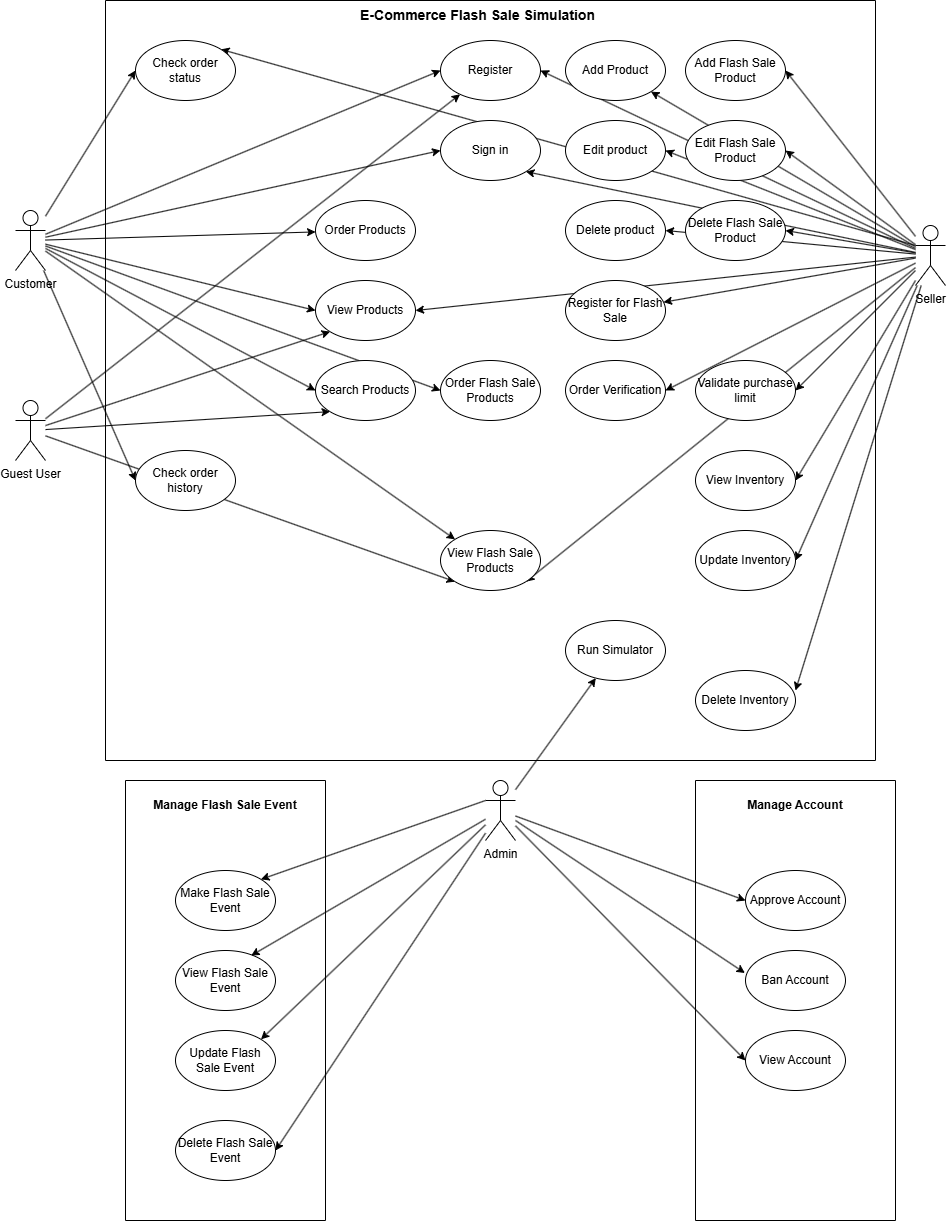

The diagram above was exported from draw.io. Its source (the exported page's mxGraphModel, read from the mxfile embedded in the PNG):
<mxGraphModel dx="981" dy="534" grid="1" gridSize="10" guides="1" tooltips="1" connect="1" arrows="1" fold="1" page="0" pageScale="1" pageWidth="1169" pageHeight="827" background="#ffffff" math="0" shadow="0">
  <root>
    <mxCell id="0" />
    <mxCell id="1" parent="0" />
    <mxCell id="239r0lzE4WWZwVkYMi7S-11" edge="1" parent="1" source="239r0lzE4WWZwVkYMi7S-8" style="rounded=0;orthogonalLoop=1;jettySize=auto;html=1;entryX=0;entryY=1;entryDx=0;entryDy=0;" target="xXRctf6dYubjrBekjvTx-8">
      <mxGeometry relative="1" as="geometry" />
    </mxCell>
    <mxCell id="OQd7WSXXiz1SHVVF1zRg-13" edge="1" parent="1" source="xXRctf6dYubjrBekjvTx-2" style="rounded=0;orthogonalLoop=1;jettySize=auto;html=1;entryX=1;entryY=0;entryDx=0;entryDy=0;exitX=0;exitY=0.3333333333333333;exitDx=0;exitDy=0;exitPerimeter=0;" target="b_4gDA0Wo0Vz6FIQpBA4-14">
      <mxGeometry relative="1" as="geometry">
        <mxPoint x="1024.53" y="273.86" as="sourcePoint" />
        <mxPoint x="329.9988384655983" y="110.00488446987605" as="targetPoint" />
      </mxGeometry>
    </mxCell>
    <mxCell id="b_4gDA0Wo0Vz6FIQpBA4-27" edge="1" parent="1" source="xXRctf6dYubjrBekjvTx-2" style="rounded=0;orthogonalLoop=1;jettySize=auto;html=1;entryX=1;entryY=0.5;entryDx=0;entryDy=0;" target="xXRctf6dYubjrBekjvTx-12">
      <mxGeometry relative="1" as="geometry">
        <mxPoint x="1010" y="359.9957798165138" as="sourcePoint" />
        <mxPoint x="460" y="300" as="targetPoint" />
      </mxGeometry>
    </mxCell>
    <mxCell id="OQd7WSXXiz1SHVVF1zRg-25" edge="1" parent="1" source="239r0lzE4WWZwVkYMi7S-8" style="rounded=0;orthogonalLoop=1;jettySize=auto;html=1;" target="xXRctf6dYubjrBekjvTx-10">
      <mxGeometry relative="1" as="geometry" />
    </mxCell>
    <mxCell id="LuggtfYvTwy_5inKM8hM-9" edge="1" parent="1" source="xXRctf6dYubjrBekjvTx-1" style="rounded=0;orthogonalLoop=1;jettySize=auto;html=1;entryX=0;entryY=0.5;entryDx=0;entryDy=0;" target="xXRctf6dYubjrBekjvTx-10">
      <mxGeometry relative="1" as="geometry">
        <mxPoint x="50" y="380" as="targetPoint" />
      </mxGeometry>
    </mxCell>
    <mxCell id="LuggtfYvTwy_5inKM8hM-11" edge="1" parent="1" source="xXRctf6dYubjrBekjvTx-1" style="rounded=0;orthogonalLoop=1;jettySize=auto;html=1;entryX=0;entryY=0.5;entryDx=0;entryDy=0;" target="xXRctf6dYubjrBekjvTx-9">
      <mxGeometry relative="1" as="geometry" />
    </mxCell>
    <mxCell id="LuggtfYvTwy_5inKM8hM-12" edge="1" parent="1" source="xXRctf6dYubjrBekjvTx-1" style="rounded=0;orthogonalLoop=1;jettySize=auto;html=1;entryX=0;entryY=0.5;entryDx=0;entryDy=0;" target="xXRctf6dYubjrBekjvTx-17">
      <mxGeometry relative="1" as="geometry" />
    </mxCell>
    <mxCell id="LuggtfYvTwy_5inKM8hM-13" edge="1" parent="1" source="xXRctf6dYubjrBekjvTx-1" style="rounded=0;orthogonalLoop=1;jettySize=auto;html=1;entryX=0;entryY=0.5;entryDx=0;entryDy=0;" target="xXRctf6dYubjrBekjvTx-12">
      <mxGeometry relative="1" as="geometry" />
    </mxCell>
    <mxCell id="LuggtfYvTwy_5inKM8hM-14" edge="1" parent="1" source="xXRctf6dYubjrBekjvTx-1" style="rounded=0;orthogonalLoop=1;jettySize=auto;html=1;" target="xXRctf6dYubjrBekjvTx-13">
      <mxGeometry relative="1" as="geometry" />
    </mxCell>
    <mxCell id="LuggtfYvTwy_5inKM8hM-16" edge="1" parent="1" source="xXRctf6dYubjrBekjvTx-1" style="rounded=0;orthogonalLoop=1;jettySize=auto;html=1;entryX=0;entryY=0.5;entryDx=0;entryDy=0;" target="xXRctf6dYubjrBekjvTx-11">
      <mxGeometry relative="1" as="geometry" />
    </mxCell>
    <mxCell id="b_4gDA0Wo0Vz6FIQpBA4-16" edge="1" parent="1" source="xXRctf6dYubjrBekjvTx-1" style="rounded=0;orthogonalLoop=1;jettySize=auto;html=1;entryX=0;entryY=0.5;entryDx=0;entryDy=0;" target="b_4gDA0Wo0Vz6FIQpBA4-14">
      <mxGeometry relative="1" as="geometry" />
    </mxCell>
    <mxCell id="b_4gDA0Wo0Vz6FIQpBA4-19" edge="1" parent="1" source="xXRctf6dYubjrBekjvTx-1" style="rounded=0;orthogonalLoop=1;jettySize=auto;html=1;entryX=0;entryY=0.5;entryDx=0;entryDy=0;" target="b_4gDA0Wo0Vz6FIQpBA4-15">
      <mxGeometry relative="1" as="geometry" />
    </mxCell>
    <mxCell id="239r0lzE4WWZwVkYMi7S-5" edge="1" parent="1" source="xXRctf6dYubjrBekjvTx-1" style="rounded=0;orthogonalLoop=1;jettySize=auto;html=1;entryX=0;entryY=0;entryDx=0;entryDy=0;" target="xXRctf6dYubjrBekjvTx-8">
      <mxGeometry relative="1" as="geometry" />
    </mxCell>
    <mxCell id="xXRctf6dYubjrBekjvTx-1" parent="1" style="shape=umlActor;verticalLabelPosition=bottom;verticalAlign=top;html=1;outlineConnect=0;" value="Customer" vertex="1">
      <mxGeometry height="60" width="30" x="90" y="250" as="geometry" />
    </mxCell>
    <mxCell id="LuggtfYvTwy_5inKM8hM-10" edge="1" parent="1" source="xXRctf6dYubjrBekjvTx-2" style="rounded=0;orthogonalLoop=1;jettySize=auto;html=1;entryX=1;entryY=0.5;entryDx=0;entryDy=0;" target="xXRctf6dYubjrBekjvTx-10">
      <mxGeometry relative="1" as="geometry" />
    </mxCell>
    <mxCell id="b_4gDA0Wo0Vz6FIQpBA4-9" edge="1" parent="1" source="xXRctf6dYubjrBekjvTx-2" style="rounded=0;orthogonalLoop=1;jettySize=auto;html=1;entryX=1;entryY=0.5;entryDx=0;entryDy=0;" target="LuggtfYvTwy_5inKM8hM-6">
      <mxGeometry relative="1" as="geometry" />
    </mxCell>
    <mxCell id="b_4gDA0Wo0Vz6FIQpBA4-10" edge="1" parent="1" source="xXRctf6dYubjrBekjvTx-2" style="rounded=0;orthogonalLoop=1;jettySize=auto;html=1;" target="LuggtfYvTwy_5inKM8hM-2">
      <mxGeometry relative="1" as="geometry" />
    </mxCell>
    <mxCell id="b_4gDA0Wo0Vz6FIQpBA4-12" edge="1" parent="1" source="xXRctf6dYubjrBekjvTx-2" style="rounded=0;orthogonalLoop=1;jettySize=auto;html=1;entryX=1;entryY=0.5;entryDx=0;entryDy=0;" target="LuggtfYvTwy_5inKM8hM-7">
      <mxGeometry relative="1" as="geometry" />
    </mxCell>
    <mxCell id="b_4gDA0Wo0Vz6FIQpBA4-13" edge="1" parent="1" source="xXRctf6dYubjrBekjvTx-2" style="rounded=0;orthogonalLoop=1;jettySize=auto;html=1;entryX=1;entryY=1;entryDx=0;entryDy=0;" target="LuggtfYvTwy_5inKM8hM-3">
      <mxGeometry relative="1" as="geometry" />
    </mxCell>
    <mxCell id="b_4gDA0Wo0Vz6FIQpBA4-20" edge="1" parent="1" source="xXRctf6dYubjrBekjvTx-2" style="rounded=0;orthogonalLoop=1;jettySize=auto;html=1;entryX=1;entryY=0.5;entryDx=0;entryDy=0;" target="b_4gDA0Wo0Vz6FIQpBA4-1">
      <mxGeometry relative="1" as="geometry" />
    </mxCell>
    <mxCell id="239r0lzE4WWZwVkYMi7S-3" edge="1" parent="1" source="xXRctf6dYubjrBekjvTx-2" style="rounded=0;orthogonalLoop=1;jettySize=auto;html=1;entryX=1;entryY=1;entryDx=0;entryDy=0;" target="xXRctf6dYubjrBekjvTx-8">
      <mxGeometry relative="1" as="geometry" />
    </mxCell>
    <mxCell id="239r0lzE4WWZwVkYMi7S-4" edge="1" parent="1" source="xXRctf6dYubjrBekjvTx-2" style="rounded=0;orthogonalLoop=1;jettySize=auto;html=1;entryX=1;entryY=0.5;entryDx=0;entryDy=0;" target="239r0lzE4WWZwVkYMi7S-2">
      <mxGeometry relative="1" as="geometry" />
    </mxCell>
    <mxCell id="239r0lzE4WWZwVkYMi7S-7" edge="1" parent="1" source="xXRctf6dYubjrBekjvTx-2" style="rounded=0;orthogonalLoop=1;jettySize=auto;html=1;entryX=1;entryY=1;entryDx=0;entryDy=0;" target="xXRctf6dYubjrBekjvTx-9">
      <mxGeometry relative="1" as="geometry" />
    </mxCell>
    <mxCell id="239r0lzE4WWZwVkYMi7S-12" edge="1" parent="1" source="xXRctf6dYubjrBekjvTx-2" style="rounded=0;orthogonalLoop=1;jettySize=auto;html=1;entryX=1;entryY=0.5;entryDx=0;entryDy=0;" target="239r0lzE4WWZwVkYMi7S-6">
      <mxGeometry relative="1" as="geometry" />
    </mxCell>
    <mxCell id="OQd7WSXXiz1SHVVF1zRg-29" edge="1" parent="1" source="xXRctf6dYubjrBekjvTx-2" style="rounded=0;orthogonalLoop=1;jettySize=auto;html=1;entryX=1;entryY=0.5;entryDx=0;entryDy=0;" target="OQd7WSXXiz1SHVVF1zRg-27">
      <mxGeometry relative="1" as="geometry" />
    </mxCell>
    <mxCell id="OQd7WSXXiz1SHVVF1zRg-33" edge="1" parent="1" source="xXRctf6dYubjrBekjvTx-2" style="rounded=0;orthogonalLoop=1;jettySize=auto;html=1;entryX=1;entryY=0.5;entryDx=0;entryDy=0;" target="OQd7WSXXiz1SHVVF1zRg-31">
      <mxGeometry relative="1" as="geometry" />
    </mxCell>
    <mxCell id="OQd7WSXXiz1SHVVF1zRg-34" edge="1" parent="1" source="xXRctf6dYubjrBekjvTx-2" style="rounded=0;orthogonalLoop=1;jettySize=auto;html=1;entryX=1;entryY=0.5;entryDx=0;entryDy=0;" target="OQd7WSXXiz1SHVVF1zRg-32">
      <mxGeometry relative="1" as="geometry" />
    </mxCell>
    <mxCell id="xXRctf6dYubjrBekjvTx-2" parent="1" style="shape=umlActor;verticalLabelPosition=bottom;verticalAlign=top;html=1;outlineConnect=0;" value="Seller" vertex="1">
      <mxGeometry height="60" width="30" x="990" y="265" as="geometry" />
    </mxCell>
    <mxCell id="239r0lzE4WWZwVkYMi7S-1" edge="1" parent="1" source="xXRctf6dYubjrBekjvTx-6" style="rounded=0;orthogonalLoop=1;jettySize=auto;html=1;" target="LuggtfYvTwy_5inKM8hM-5">
      <mxGeometry relative="1" as="geometry" />
    </mxCell>
    <mxCell id="OQd7WSXXiz1SHVVF1zRg-11" edge="1" parent="1" source="xXRctf6dYubjrBekjvTx-6" style="rounded=0;orthogonalLoop=1;jettySize=auto;html=1;entryX=1;entryY=0.5;entryDx=0;entryDy=0;" target="OQd7WSXXiz1SHVVF1zRg-6">
      <mxGeometry relative="1" as="geometry" />
    </mxCell>
    <mxCell id="OQd7WSXXiz1SHVVF1zRg-12" edge="1" parent="1" source="xXRctf6dYubjrBekjvTx-6" style="rounded=0;orthogonalLoop=1;jettySize=auto;html=1;entryX=1;entryY=0;entryDx=0;entryDy=0;" target="OQd7WSXXiz1SHVVF1zRg-5">
      <mxGeometry relative="1" as="geometry" />
    </mxCell>
    <mxCell id="OQd7WSXXiz1SHVVF1zRg-21" edge="1" parent="1" source="xXRctf6dYubjrBekjvTx-6" style="rounded=0;orthogonalLoop=1;jettySize=auto;html=1;entryX=0;entryY=0.5;entryDx=0;entryDy=0;" target="OQd7WSXXiz1SHVVF1zRg-15">
      <mxGeometry relative="1" as="geometry" />
    </mxCell>
    <mxCell id="OQd7WSXXiz1SHVVF1zRg-23" edge="1" parent="1" source="xXRctf6dYubjrBekjvTx-6" style="rounded=0;orthogonalLoop=1;jettySize=auto;html=1;entryX=0;entryY=0.5;entryDx=0;entryDy=0;" target="OQd7WSXXiz1SHVVF1zRg-17">
      <mxGeometry relative="1" as="geometry" />
    </mxCell>
    <mxCell id="xXRctf6dYubjrBekjvTx-6" parent="1" style="shape=umlActor;verticalLabelPosition=bottom;verticalAlign=top;html=1;outlineConnect=0;" value="Admin" vertex="1">
      <mxGeometry height="60" width="30" x="560" y="820" as="geometry" />
    </mxCell>
    <mxCell id="xXRctf6dYubjrBekjvTx-7" parent="1" style="swimlane;startSize=0;" value="" vertex="1">
      <mxGeometry height="760" width="770" x="180" y="40" as="geometry">
        <mxRectangle height="40" width="50" x="480" y="240" as="alternateBounds" />
      </mxGeometry>
    </mxCell>
    <mxCell id="xXRctf6dYubjrBekjvTx-8" parent="xXRctf6dYubjrBekjvTx-7" style="ellipse;whiteSpace=wrap;html=1;" value="View Flash Sale Products" vertex="1">
      <mxGeometry height="60" width="100" x="335" y="530" as="geometry" />
    </mxCell>
    <mxCell id="xXRctf6dYubjrBekjvTx-10" parent="xXRctf6dYubjrBekjvTx-7" style="ellipse;whiteSpace=wrap;html=1;" value="&lt;div&gt;Register&lt;/div&gt;" vertex="1">
      <mxGeometry height="60" width="100" x="335" y="40" as="geometry" />
    </mxCell>
    <mxCell id="xXRctf6dYubjrBekjvTx-11" parent="xXRctf6dYubjrBekjvTx-7" style="ellipse;whiteSpace=wrap;html=1;" value="Order Flash Sale Products" vertex="1">
      <mxGeometry height="60" width="100" x="335" y="360" as="geometry" />
    </mxCell>
    <mxCell id="xXRctf6dYubjrBekjvTx-13" parent="xXRctf6dYubjrBekjvTx-7" style="ellipse;whiteSpace=wrap;html=1;" value="Order Products" vertex="1">
      <mxGeometry height="60" width="100" x="210" y="200" as="geometry" />
    </mxCell>
    <mxCell id="xXRctf6dYubjrBekjvTx-16" parent="xXRctf6dYubjrBekjvTx-7" style="ellipse;whiteSpace=wrap;html=1;" value="Edit product" vertex="1">
      <mxGeometry height="60" width="100" x="460" y="120" as="geometry" />
    </mxCell>
    <mxCell id="xXRctf6dYubjrBekjvTx-17" parent="xXRctf6dYubjrBekjvTx-7" style="ellipse;whiteSpace=wrap;html=1;" value="Search Products" vertex="1">
      <mxGeometry height="60" width="100" x="210" y="360" as="geometry" />
    </mxCell>
    <mxCell id="LuggtfYvTwy_5inKM8hM-1" parent="xXRctf6dYubjrBekjvTx-7" style="text;html=1;whiteSpace=wrap;strokeColor=none;fillColor=none;align=center;verticalAlign=middle;rounded=0;" value="&lt;span id=&quot;docs-internal-guid-ed6efc86-7fff-6e3f-5f02-52fbdccc430c&quot;&gt;&lt;span style=&quot;font-family: Arial, sans-serif; background-color: transparent; font-weight: 700; font-variant: normal; vertical-align: baseline; white-space: pre-wrap;&quot;&gt;&lt;font style=&quot;color: rgb(0, 0, 0); font-size: 14px;&quot;&gt;E-Commerce Flash Sale Simulation&lt;/font&gt;&lt;/span&gt;&lt;/span&gt;" vertex="1">
      <mxGeometry height="30" width="265" x="240" as="geometry" />
    </mxCell>
    <mxCell id="LuggtfYvTwy_5inKM8hM-2" parent="xXRctf6dYubjrBekjvTx-7" style="ellipse;whiteSpace=wrap;html=1;" value="Register for Flash Sale" vertex="1">
      <mxGeometry height="60" width="100" x="460" y="280" as="geometry" />
    </mxCell>
    <mxCell id="LuggtfYvTwy_5inKM8hM-3" parent="xXRctf6dYubjrBekjvTx-7" style="ellipse;whiteSpace=wrap;html=1;" value="Add Product" vertex="1">
      <mxGeometry height="60" width="100" x="460" y="40" as="geometry" />
    </mxCell>
    <mxCell id="LuggtfYvTwy_5inKM8hM-5" parent="xXRctf6dYubjrBekjvTx-7" style="ellipse;whiteSpace=wrap;html=1;" value="Run Simulator" vertex="1">
      <mxGeometry height="60" width="100" x="460" y="620" as="geometry" />
    </mxCell>
    <mxCell id="LuggtfYvTwy_5inKM8hM-6" parent="xXRctf6dYubjrBekjvTx-7" style="ellipse;whiteSpace=wrap;html=1;" value="Order Verification" vertex="1">
      <mxGeometry height="60" width="100" x="460" y="360" as="geometry" />
    </mxCell>
    <mxCell id="LuggtfYvTwy_5inKM8hM-7" parent="xXRctf6dYubjrBekjvTx-7" style="ellipse;whiteSpace=wrap;html=1;" value="View Inventory" vertex="1">
      <mxGeometry height="60" width="100" x="590" y="450" as="geometry" />
    </mxCell>
    <mxCell id="b_4gDA0Wo0Vz6FIQpBA4-1" parent="xXRctf6dYubjrBekjvTx-7" style="ellipse;whiteSpace=wrap;html=1;" value="&lt;span data-path-to-node=&quot;0&quot; data-index-in-node=&quot;37&quot; style=&quot;&quot;&gt;V&lt;/span&gt;&lt;span data-path-to-node=&quot;0&quot; data-index-in-node=&quot;37&quot; style=&quot;&quot;&gt;alidate purchase limit&lt;/span&gt;" vertex="1">
      <mxGeometry height="60" width="100" x="590" y="360" as="geometry" />
    </mxCell>
    <mxCell id="b_4gDA0Wo0Vz6FIQpBA4-14" parent="xXRctf6dYubjrBekjvTx-7" style="ellipse;whiteSpace=wrap;html=1;" value="Check order status" vertex="1">
      <mxGeometry height="60" width="100" x="30" y="40" as="geometry" />
    </mxCell>
    <mxCell id="b_4gDA0Wo0Vz6FIQpBA4-15" parent="xXRctf6dYubjrBekjvTx-7" style="ellipse;whiteSpace=wrap;html=1;" value="Check order history" vertex="1">
      <mxGeometry height="60" width="100" x="30" y="450" as="geometry" />
    </mxCell>
    <mxCell id="239r0lzE4WWZwVkYMi7S-2" parent="xXRctf6dYubjrBekjvTx-7" style="ellipse;whiteSpace=wrap;html=1;" value="Delete product" vertex="1">
      <mxGeometry height="60" width="100" x="460" y="200" as="geometry" />
    </mxCell>
    <mxCell id="239r0lzE4WWZwVkYMi7S-6" parent="xXRctf6dYubjrBekjvTx-7" style="ellipse;whiteSpace=wrap;html=1;" value="Add Flash Sale Product" vertex="1">
      <mxGeometry height="60" width="100" x="580" y="40" as="geometry" />
    </mxCell>
    <mxCell id="b_4gDA0Wo0Vz6FIQpBA4-11" edge="1" parent="xXRctf6dYubjrBekjvTx-7" source="xXRctf6dYubjrBekjvTx-2" style="rounded=0;orthogonalLoop=1;jettySize=auto;html=1;entryX=1;entryY=1;entryDx=0;entryDy=0;">
      <mxGeometry relative="1" as="geometry">
        <mxPoint x="800" y="210" as="sourcePoint" />
        <mxPoint x="560.0009340982008" y="149.9975777606303" as="targetPoint" />
      </mxGeometry>
    </mxCell>
    <mxCell id="xXRctf6dYubjrBekjvTx-12" parent="xXRctf6dYubjrBekjvTx-7" style="ellipse;whiteSpace=wrap;html=1;" value="View Products" vertex="1">
      <mxGeometry height="60" width="100" x="210" y="280" as="geometry" />
    </mxCell>
    <mxCell id="xXRctf6dYubjrBekjvTx-9" parent="xXRctf6dYubjrBekjvTx-7" style="ellipse;whiteSpace=wrap;html=1;" value="&lt;div&gt;Sign in&lt;/div&gt;" vertex="1">
      <mxGeometry height="60" width="100" x="335" y="120" as="geometry" />
    </mxCell>
    <mxCell id="OQd7WSXXiz1SHVVF1zRg-27" parent="xXRctf6dYubjrBekjvTx-7" style="ellipse;whiteSpace=wrap;html=1;" value="Update Inventory" vertex="1">
      <mxGeometry height="60" width="100" x="590" y="530" as="geometry" />
    </mxCell>
    <mxCell id="OQd7WSXXiz1SHVVF1zRg-28" parent="xXRctf6dYubjrBekjvTx-7" style="ellipse;whiteSpace=wrap;html=1;" value="Delete Inventory" vertex="1">
      <mxGeometry height="60" width="100" x="590" y="670" as="geometry" />
    </mxCell>
    <mxCell id="OQd7WSXXiz1SHVVF1zRg-31" parent="xXRctf6dYubjrBekjvTx-7" style="ellipse;whiteSpace=wrap;html=1;" value="Edit Flash Sale Product" vertex="1">
      <mxGeometry height="60" width="100" x="580" y="120" as="geometry" />
    </mxCell>
    <mxCell id="OQd7WSXXiz1SHVVF1zRg-32" parent="xXRctf6dYubjrBekjvTx-7" style="ellipse;whiteSpace=wrap;html=1;" value="Delete Flash Sale Product" vertex="1">
      <mxGeometry height="60" width="100" x="580" y="200" as="geometry" />
    </mxCell>
    <mxCell id="239r0lzE4WWZwVkYMi7S-9" edge="1" parent="1" source="239r0lzE4WWZwVkYMi7S-8" style="rounded=0;orthogonalLoop=1;jettySize=auto;html=1;entryX=0;entryY=1;entryDx=0;entryDy=0;" target="xXRctf6dYubjrBekjvTx-17">
      <mxGeometry relative="1" as="geometry" />
    </mxCell>
    <mxCell id="239r0lzE4WWZwVkYMi7S-10" edge="1" parent="1" source="239r0lzE4WWZwVkYMi7S-8" style="rounded=0;orthogonalLoop=1;jettySize=auto;html=1;entryX=0;entryY=1;entryDx=0;entryDy=0;" target="xXRctf6dYubjrBekjvTx-12">
      <mxGeometry relative="1" as="geometry" />
    </mxCell>
    <mxCell id="239r0lzE4WWZwVkYMi7S-8" parent="1" style="shape=umlActor;verticalLabelPosition=bottom;verticalAlign=top;html=1;outlineConnect=0;" value="Guest User" vertex="1">
      <mxGeometry height="60" width="30" x="90" y="440" as="geometry" />
    </mxCell>
    <mxCell id="OQd7WSXXiz1SHVVF1zRg-2" parent="1" style="swimlane;startSize=0;" value="" vertex="1">
      <mxGeometry height="440" width="200" x="200" y="820" as="geometry" />
    </mxCell>
    <mxCell id="OQd7WSXXiz1SHVVF1zRg-3" parent="OQd7WSXXiz1SHVVF1zRg-2" style="ellipse;whiteSpace=wrap;html=1;" value="Make&lt;span style=&quot;background-color: transparent; color: light-dark(rgb(0, 0, 0), rgb(255, 255, 255));&quot;&gt;&amp;nbsp;Flash Sale Event&lt;/span&gt;" vertex="1">
      <mxGeometry height="60" width="100" x="50" y="90" as="geometry" />
    </mxCell>
    <mxCell id="OQd7WSXXiz1SHVVF1zRg-4" parent="OQd7WSXXiz1SHVVF1zRg-2" style="ellipse;whiteSpace=wrap;html=1;" value="&lt;span style=&quot;background-color: transparent; color: light-dark(rgb(0, 0, 0), rgb(255, 255, 255));&quot;&gt;View Flash Sale Event&lt;/span&gt;" vertex="1">
      <mxGeometry height="60" width="100" x="50" y="170" as="geometry" />
    </mxCell>
    <mxCell id="OQd7WSXXiz1SHVVF1zRg-5" parent="OQd7WSXXiz1SHVVF1zRg-2" style="ellipse;whiteSpace=wrap;html=1;" value="&lt;span style=&quot;background-color: transparent; color: light-dark(rgb(0, 0, 0), rgb(255, 255, 255));&quot;&gt;Update Flash Sale Event&lt;/span&gt;" vertex="1">
      <mxGeometry height="60" width="100" x="50" y="250" as="geometry" />
    </mxCell>
    <mxCell id="OQd7WSXXiz1SHVVF1zRg-6" parent="OQd7WSXXiz1SHVVF1zRg-2" style="ellipse;whiteSpace=wrap;html=1;" value="&lt;span style=&quot;background-color: transparent; color: light-dark(rgb(0, 0, 0), rgb(255, 255, 255));&quot;&gt;Delete Flash Sale Event&lt;/span&gt;" vertex="1">
      <mxGeometry height="60" width="100" x="50" y="340" as="geometry" />
    </mxCell>
    <mxCell id="OQd7WSXXiz1SHVVF1zRg-7" parent="OQd7WSXXiz1SHVVF1zRg-2" style="text;html=1;whiteSpace=wrap;strokeColor=none;fillColor=none;align=center;verticalAlign=middle;rounded=0;" value="&lt;b&gt;Manage Flash Sale Event&lt;/b&gt;" vertex="1">
      <mxGeometry height="30" width="150" x="25" y="10" as="geometry" />
    </mxCell>
    <mxCell id="OQd7WSXXiz1SHVVF1zRg-10" edge="1" parent="1" source="xXRctf6dYubjrBekjvTx-6" style="rounded=0;orthogonalLoop=1;jettySize=auto;html=1;entryX=0.757;entryY=0.084;entryDx=0;entryDy=0;entryPerimeter=0;" target="OQd7WSXXiz1SHVVF1zRg-4">
      <mxGeometry relative="1" as="geometry">
        <mxPoint x="550" y="840.001935483871" as="sourcePoint" />
        <mxPoint x="100" y="1072.26" as="targetPoint" />
      </mxGeometry>
    </mxCell>
    <mxCell id="OQd7WSXXiz1SHVVF1zRg-14" parent="1" style="swimlane;startSize=0;" value="" vertex="1">
      <mxGeometry height="440" width="200" x="770" y="820" as="geometry" />
    </mxCell>
    <mxCell id="OQd7WSXXiz1SHVVF1zRg-15" parent="OQd7WSXXiz1SHVVF1zRg-14" style="ellipse;whiteSpace=wrap;html=1;" value="Approve Account" vertex="1">
      <mxGeometry height="60" width="100" x="50" y="90" as="geometry" />
    </mxCell>
    <mxCell id="OQd7WSXXiz1SHVVF1zRg-16" parent="OQd7WSXXiz1SHVVF1zRg-14" style="ellipse;whiteSpace=wrap;html=1;" value="Ban Account" vertex="1">
      <mxGeometry height="60" width="100" x="50" y="170" as="geometry" />
    </mxCell>
    <mxCell id="OQd7WSXXiz1SHVVF1zRg-17" parent="OQd7WSXXiz1SHVVF1zRg-14" style="ellipse;whiteSpace=wrap;html=1;" value="&lt;span style=&quot;background-color: transparent; color: light-dark(rgb(0, 0, 0), rgb(255, 255, 255));&quot;&gt;View Account&lt;/span&gt;" vertex="1">
      <mxGeometry height="60" width="100" x="50" y="250" as="geometry" />
    </mxCell>
    <mxCell id="OQd7WSXXiz1SHVVF1zRg-19" parent="OQd7WSXXiz1SHVVF1zRg-14" style="text;html=1;whiteSpace=wrap;strokeColor=none;fillColor=none;align=center;verticalAlign=middle;rounded=0;" value="&lt;b&gt;Manage Account&lt;/b&gt;" vertex="1">
      <mxGeometry height="30" width="150" x="25" y="10" as="geometry" />
    </mxCell>
    <mxCell id="OQd7WSXXiz1SHVVF1zRg-22" edge="1" parent="1" source="xXRctf6dYubjrBekjvTx-6" style="rounded=0;orthogonalLoop=1;jettySize=auto;html=1;entryX=-0.006;entryY=0.375;entryDx=0;entryDy=0;entryPerimeter=0;" target="OQd7WSXXiz1SHVVF1zRg-16">
      <mxGeometry relative="1" as="geometry" />
    </mxCell>
    <mxCell id="OQd7WSXXiz1SHVVF1zRg-9" edge="1" parent="1" source="xXRctf6dYubjrBekjvTx-6" style="rounded=0;orthogonalLoop=1;jettySize=auto;html=1;entryX=1;entryY=0;entryDx=0;entryDy=0;exitX=0;exitY=0.3333333333333333;exitDx=0;exitDy=0;exitPerimeter=0;" target="OQd7WSXXiz1SHVVF1zRg-3">
      <mxGeometry relative="1" as="geometry">
        <mxPoint x="550" y="840" as="sourcePoint" />
        <mxPoint x="330" y="916.73" as="targetPoint" />
      </mxGeometry>
    </mxCell>
    <mxCell id="OQd7WSXXiz1SHVVF1zRg-30" edge="1" parent="1" source="xXRctf6dYubjrBekjvTx-2" style="rounded=0;orthogonalLoop=1;jettySize=auto;html=1;entryX=1;entryY=0.333;entryDx=0;entryDy=0;entryPerimeter=0;" target="OQd7WSXXiz1SHVVF1zRg-28">
      <mxGeometry relative="1" as="geometry" />
    </mxCell>
  </root>
</mxGraphModel>